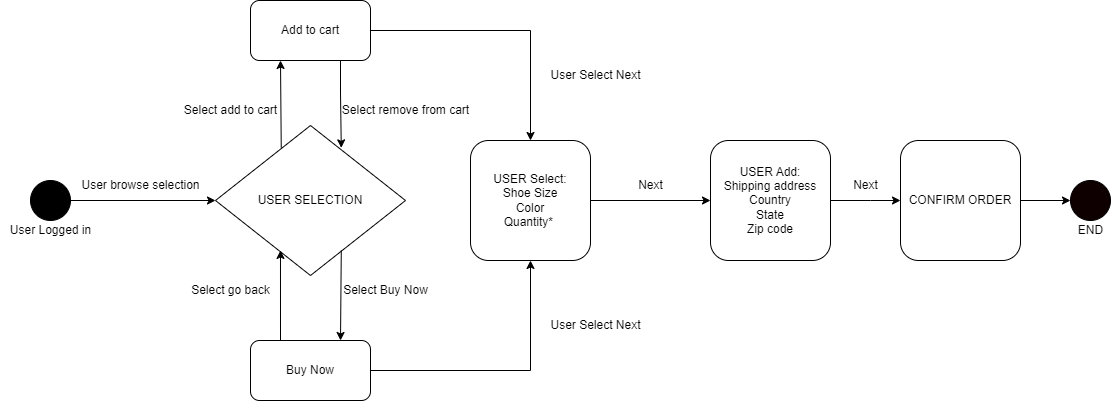

The diagram above was exported from draw.io. Its source (the exported page's mxGraphModel, read from the mxfile embedded in the PNG):
<mxGraphModel dx="1290" dy="1673" grid="1" gridSize="10" guides="1" tooltips="1" connect="1" arrows="1" fold="1" page="1" pageScale="1" pageWidth="850" pageHeight="1100" math="0" shadow="0">
  <root>
    <mxCell id="0" />
    <mxCell id="1" parent="0" />
    <mxCell id="o78Bmx9i2c2juXG2fv2p-13" style="edgeStyle=orthogonalEdgeStyle;rounded=0;orthogonalLoop=1;jettySize=auto;html=1;exitX=1;exitY=0.5;exitDx=0;exitDy=0;entryX=0;entryY=0.5;entryDx=0;entryDy=0;" parent="1" source="o78Bmx9i2c2juXG2fv2p-1" target="o78Bmx9i2c2juXG2fv2p-3" edge="1">
      <mxGeometry relative="1" as="geometry" />
    </mxCell>
    <mxCell id="o78Bmx9i2c2juXG2fv2p-1" value="" style="ellipse;whiteSpace=wrap;html=1;aspect=fixed;fillColor=#000000;" parent="1" vertex="1">
      <mxGeometry x="40" y="160" width="40" height="40" as="geometry" />
    </mxCell>
    <mxCell id="o78Bmx9i2c2juXG2fv2p-3" value="USER SELECTION" style="rhombus;whiteSpace=wrap;html=1;" parent="1" vertex="1">
      <mxGeometry x="225" y="105" width="190" height="150" as="geometry" />
    </mxCell>
    <mxCell id="o78Bmx9i2c2juXG2fv2p-10" style="edgeStyle=orthogonalEdgeStyle;rounded=0;orthogonalLoop=1;jettySize=auto;html=1;exitX=0.75;exitY=1;exitDx=0;exitDy=0;entryX=0.662;entryY=0.149;entryDx=0;entryDy=0;entryPerimeter=0;" parent="1" source="o78Bmx9i2c2juXG2fv2p-4" target="o78Bmx9i2c2juXG2fv2p-3" edge="1">
      <mxGeometry relative="1" as="geometry" />
    </mxCell>
    <mxCell id="o78Bmx9i2c2juXG2fv2p-27" style="edgeStyle=orthogonalEdgeStyle;rounded=0;orthogonalLoop=1;jettySize=auto;html=1;exitX=1;exitY=0.5;exitDx=0;exitDy=0;entryX=0.5;entryY=0;entryDx=0;entryDy=0;" parent="1" source="o78Bmx9i2c2juXG2fv2p-4" target="o78Bmx9i2c2juXG2fv2p-26" edge="1">
      <mxGeometry relative="1" as="geometry" />
    </mxCell>
    <mxCell id="o78Bmx9i2c2juXG2fv2p-4" value="Add to cart" style="rounded=1;whiteSpace=wrap;html=1;" parent="1" vertex="1">
      <mxGeometry x="260" y="-20" width="120" height="60" as="geometry" />
    </mxCell>
    <mxCell id="o78Bmx9i2c2juXG2fv2p-21" style="edgeStyle=orthogonalEdgeStyle;rounded=0;orthogonalLoop=1;jettySize=auto;html=1;exitX=0.25;exitY=0;exitDx=0;exitDy=0;entryX=0.342;entryY=0.833;entryDx=0;entryDy=0;entryPerimeter=0;" parent="1" source="o78Bmx9i2c2juXG2fv2p-5" target="o78Bmx9i2c2juXG2fv2p-3" edge="1">
      <mxGeometry relative="1" as="geometry" />
    </mxCell>
    <mxCell id="o78Bmx9i2c2juXG2fv2p-28" style="edgeStyle=orthogonalEdgeStyle;rounded=0;orthogonalLoop=1;jettySize=auto;html=1;exitX=1;exitY=0.5;exitDx=0;exitDy=0;entryX=0.5;entryY=1;entryDx=0;entryDy=0;" parent="1" source="o78Bmx9i2c2juXG2fv2p-5" target="o78Bmx9i2c2juXG2fv2p-26" edge="1">
      <mxGeometry relative="1" as="geometry" />
    </mxCell>
    <mxCell id="o78Bmx9i2c2juXG2fv2p-5" value="Buy Now" style="rounded=1;whiteSpace=wrap;html=1;" parent="1" vertex="1">
      <mxGeometry x="260" y="320" width="120" height="60" as="geometry" />
    </mxCell>
    <mxCell id="o78Bmx9i2c2juXG2fv2p-11" value="" style="endArrow=classic;html=1;rounded=0;entryX=0.25;entryY=1;entryDx=0;entryDy=0;exitX=0.346;exitY=0.149;exitDx=0;exitDy=0;exitPerimeter=0;" parent="1" source="o78Bmx9i2c2juXG2fv2p-3" target="o78Bmx9i2c2juXG2fv2p-4" edge="1">
      <mxGeometry width="50" height="50" relative="1" as="geometry">
        <mxPoint x="290" y="120" as="sourcePoint" />
        <mxPoint x="310" y="50" as="targetPoint" />
      </mxGeometry>
    </mxCell>
    <mxCell id="o78Bmx9i2c2juXG2fv2p-14" value="User browse selection" style="text;html=1;align=center;verticalAlign=middle;resizable=0;points=[];autosize=1;strokeColor=none;fillColor=none;" parent="1" vertex="1">
      <mxGeometry x="80" y="150" width="140" height="30" as="geometry" />
    </mxCell>
    <mxCell id="o78Bmx9i2c2juXG2fv2p-17" value="Select add to cart" style="text;html=1;align=center;verticalAlign=middle;resizable=0;points=[];autosize=1;strokeColor=none;fillColor=none;" parent="1" vertex="1">
      <mxGeometry x="180" y="75" width="120" height="30" as="geometry" />
    </mxCell>
    <mxCell id="o78Bmx9i2c2juXG2fv2p-18" value="Select remove from cart" style="text;html=1;align=center;verticalAlign=middle;resizable=0;points=[];autosize=1;strokeColor=none;fillColor=none;" parent="1" vertex="1">
      <mxGeometry x="340" y="75" width="150" height="30" as="geometry" />
    </mxCell>
    <mxCell id="o78Bmx9i2c2juXG2fv2p-22" value="" style="endArrow=classic;html=1;rounded=0;entryX=0.75;entryY=0;entryDx=0;entryDy=0;exitX=0.662;exitY=0.832;exitDx=0;exitDy=0;exitPerimeter=0;" parent="1" source="o78Bmx9i2c2juXG2fv2p-3" target="o78Bmx9i2c2juXG2fv2p-5" edge="1">
      <mxGeometry width="50" height="50" relative="1" as="geometry">
        <mxPoint x="320" y="275" as="sourcePoint" />
        <mxPoint x="370" y="225" as="targetPoint" />
      </mxGeometry>
    </mxCell>
    <mxCell id="o78Bmx9i2c2juXG2fv2p-23" value="Select Buy Now" style="text;html=1;align=center;verticalAlign=middle;resizable=0;points=[];autosize=1;strokeColor=none;fillColor=none;" parent="1" vertex="1">
      <mxGeometry x="340" y="255" width="110" height="30" as="geometry" />
    </mxCell>
    <mxCell id="o78Bmx9i2c2juXG2fv2p-24" value="Select go back" style="text;html=1;align=center;verticalAlign=middle;resizable=0;points=[];autosize=1;strokeColor=none;fillColor=none;" parent="1" vertex="1">
      <mxGeometry x="190" y="255" width="100" height="30" as="geometry" />
    </mxCell>
    <mxCell id="o78Bmx9i2c2juXG2fv2p-36" style="edgeStyle=orthogonalEdgeStyle;rounded=0;orthogonalLoop=1;jettySize=auto;html=1;exitX=1;exitY=0.5;exitDx=0;exitDy=0;entryX=0;entryY=0.5;entryDx=0;entryDy=0;" parent="1" source="o78Bmx9i2c2juXG2fv2p-26" target="o78Bmx9i2c2juXG2fv2p-35" edge="1">
      <mxGeometry relative="1" as="geometry" />
    </mxCell>
    <mxCell id="o78Bmx9i2c2juXG2fv2p-26" value="USER Select:&lt;br&gt;Shoe Size&lt;br&gt;Color&lt;br&gt;Quantity*&amp;nbsp;" style="rounded=1;whiteSpace=wrap;html=1;" parent="1" vertex="1">
      <mxGeometry x="480" y="120" width="120" height="120" as="geometry" />
    </mxCell>
    <mxCell id="o78Bmx9i2c2juXG2fv2p-31" value="User Select Next" style="text;html=1;align=center;verticalAlign=middle;resizable=0;points=[];autosize=1;strokeColor=none;fillColor=none;" parent="1" vertex="1">
      <mxGeometry x="550" y="40" width="110" height="30" as="geometry" />
    </mxCell>
    <mxCell id="o78Bmx9i2c2juXG2fv2p-32" value="User Select Next" style="text;html=1;align=center;verticalAlign=middle;resizable=0;points=[];autosize=1;strokeColor=none;fillColor=none;" parent="1" vertex="1">
      <mxGeometry x="550" y="290" width="110" height="30" as="geometry" />
    </mxCell>
    <mxCell id="o78Bmx9i2c2juXG2fv2p-42" style="edgeStyle=orthogonalEdgeStyle;rounded=0;orthogonalLoop=1;jettySize=auto;html=1;exitX=1;exitY=0.5;exitDx=0;exitDy=0;entryX=0;entryY=0.5;entryDx=0;entryDy=0;" parent="1" source="o78Bmx9i2c2juXG2fv2p-35" target="o78Bmx9i2c2juXG2fv2p-41" edge="1">
      <mxGeometry relative="1" as="geometry">
        <Array as="points">
          <mxPoint x="880" y="180" />
          <mxPoint x="880" y="180" />
        </Array>
      </mxGeometry>
    </mxCell>
    <mxCell id="o78Bmx9i2c2juXG2fv2p-35" value="USER Add:&lt;br&gt;Shipping address&lt;br&gt;Country&lt;br&gt;State&lt;br&gt;Zip code" style="rounded=1;whiteSpace=wrap;html=1;" parent="1" vertex="1">
      <mxGeometry x="720" y="120" width="120" height="120" as="geometry" />
    </mxCell>
    <mxCell id="o78Bmx9i2c2juXG2fv2p-38" value="Next" style="text;html=1;align=center;verticalAlign=middle;resizable=0;points=[];autosize=1;strokeColor=none;fillColor=none;" parent="1" vertex="1">
      <mxGeometry x="635" y="150" width="50" height="30" as="geometry" />
    </mxCell>
    <mxCell id="o78Bmx9i2c2juXG2fv2p-47" style="edgeStyle=orthogonalEdgeStyle;rounded=0;orthogonalLoop=1;jettySize=auto;html=1;exitX=1;exitY=0.5;exitDx=0;exitDy=0;entryX=0;entryY=0.5;entryDx=0;entryDy=0;" parent="1" source="o78Bmx9i2c2juXG2fv2p-41" target="o78Bmx9i2c2juXG2fv2p-46" edge="1">
      <mxGeometry relative="1" as="geometry" />
    </mxCell>
    <mxCell id="o78Bmx9i2c2juXG2fv2p-41" value="CONFIRM ORDER" style="rounded=1;whiteSpace=wrap;html=1;" parent="1" vertex="1">
      <mxGeometry x="910" y="120" width="120" height="120" as="geometry" />
    </mxCell>
    <mxCell id="o78Bmx9i2c2juXG2fv2p-44" value="Next" style="text;html=1;align=center;verticalAlign=middle;resizable=0;points=[];autosize=1;strokeColor=none;fillColor=none;" parent="1" vertex="1">
      <mxGeometry x="850" y="150" width="50" height="30" as="geometry" />
    </mxCell>
    <mxCell id="o78Bmx9i2c2juXG2fv2p-46" value="" style="ellipse;whiteSpace=wrap;html=1;aspect=fixed;fillColor=#0F0000;" parent="1" vertex="1">
      <mxGeometry x="1080" y="160" width="40" height="40" as="geometry" />
    </mxCell>
    <mxCell id="o78Bmx9i2c2juXG2fv2p-48" value="END" style="text;html=1;align=center;verticalAlign=middle;resizable=0;points=[];autosize=1;strokeColor=none;fillColor=none;" parent="1" vertex="1">
      <mxGeometry x="1075" y="195" width="50" height="30" as="geometry" />
    </mxCell>
    <mxCell id="o78Bmx9i2c2juXG2fv2p-49" value="User Logged in" style="text;html=1;align=center;verticalAlign=middle;resizable=0;points=[];autosize=1;strokeColor=none;fillColor=none;" parent="1" vertex="1">
      <mxGeometry x="10" y="195" width="100" height="30" as="geometry" />
    </mxCell>
  </root>
</mxGraphModel>